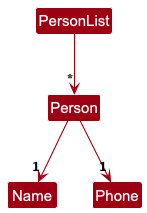

The diagram above was rendered by PlantUML. Its source (embedded in the PNG):
@startuml
!include style.puml
skinparam arrowThickness 1.1
skinparam arrowColor MODEL_COLOR
skinparam classBackgroundColor MODEL_COLOR




PersonList -d-> "*"Person


Person --> "1" Name
Person --> "1" Phone


@enduml